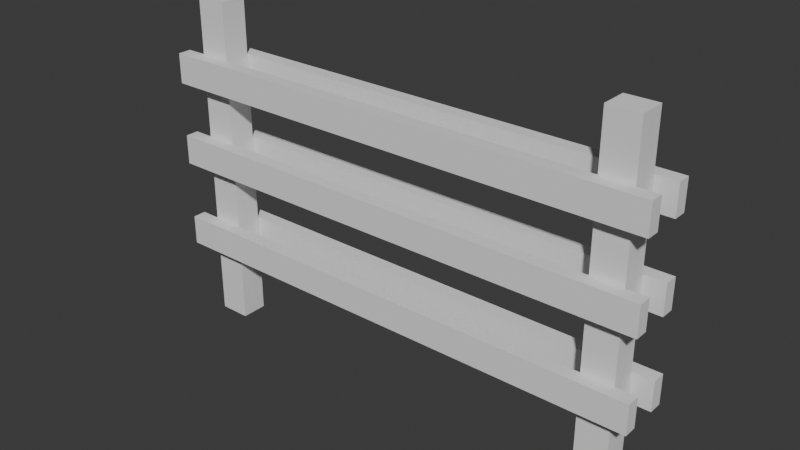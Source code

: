 # Source: fence.section3rung.blend  (saved by Blender 5.0.118; exported with 4.5.12 LTS)
import bpy
from mathutils import Matrix  # noqa: F401  (used for matrix-valued properties, if any)

bpy.ops.wm.read_factory_settings(use_empty=True)
scene = bpy.context.scene
scene.name = 'Scene'

# ---- collections
col_collection = bpy.data.collections.new('Collection'); scene.collection.children.link(col_collection)

# ---- world
world_world = bpy.data.worlds.new('World'); scene.world = world_world
world_world.use_nodes = True; world_world.node_tree.nodes.clear()
_N = world_world.node_tree.nodes; _L = world_world.node_tree.links
n0 = _N.new('ShaderNodeOutputWorld'); n0.name = 'World Output'; n0.location = (200, 100)
n1 = _N.new('ShaderNodeBackground'); n1.name = 'Background'; n1.location = (-200, 100)
n1.inputs[0].default_value = (0.05088, 0.05088, 0.05088, 1.0)
_L.new(n1.outputs[0], n0.inputs[0])
n0.is_active_output = True
world_world.color = (0.05088, 0.05088, 0.05088)
world_world.sun_shadow_jitter_overblur = 0.0

# ---- meshes
me_cube_006 = bpy.data.meshes.new('Cube.006')
me_cube_006.from_pydata([(-1.0, -0.01264, -7.594), (-1.0, -0.01264, 24.37), (-1.0, 0.8874, -7.594), (-1.0, 0.8874, 24.37), (1.0, -0.01264, -7.594), (1.0, -0.01264, 24.37), (1.0, 0.8874, -7.594), (1.0, 0.8874, 24.37)], [], [(0, 1, 3, 2), (2, 3, 7, 6), (6, 7, 5, 4), (4, 5, 1, 0), (2, 6, 4, 0), (7, 3, 1, 5)])
_uv = me_cube_006.uv_layers.new(name='UVMap')
_uv.uv.foreach_set('vector', [0.375, 0.0, 0.625, 0.0, 0.625, 0.25, 0.375, 0.25, 0.375, 0.25, 0.625, 0.25, 0.625, 0.5, 0.375, 0.5, 0.375, 0.5, 0.625, 0.5, 0.625, 0.75, 0.375, 0.75, 0.375, 0.75, 0.625, 0.75, 0.625, 1.0, 0.375, 1.0, 0.125, 0.5, 0.375, 0.5, 0.375, 0.75, 0.125, 0.75, 0.625, 0.5, 0.875, 0.5, 0.875, 0.75, 0.625, 0.75])
me_cube_006.update()
me_cube_005 = bpy.data.meshes.new('Cube.005')
me_cube_005.from_pydata([(-1.0, -0.01264, -7.594), (-1.0, -0.01264, 24.37), (-1.0, 0.8874, -7.594), (-1.0, 0.8874, 24.37), (1.0, -0.01264, -7.594), (1.0, -0.01264, 24.37), (1.0, 0.8874, -7.594), (1.0, 0.8874, 24.37)], [], [(0, 1, 3, 2), (2, 3, 7, 6), (6, 7, 5, 4), (4, 5, 1, 0), (2, 6, 4, 0), (7, 3, 1, 5)])
_uv = me_cube_005.uv_layers.new(name='UVMap')
_uv.uv.foreach_set('vector', [0.375, 0.0, 0.625, 0.0, 0.625, 0.25, 0.375, 0.25, 0.375, 0.25, 0.625, 0.25, 0.625, 0.5, 0.375, 0.5, 0.375, 0.5, 0.625, 0.5, 0.625, 0.75, 0.375, 0.75, 0.375, 0.75, 0.625, 0.75, 0.625, 1.0, 0.375, 1.0, 0.125, 0.5, 0.375, 0.5, 0.375, 0.75, 0.125, 0.75, 0.625, 0.5, 0.875, 0.5, 0.875, 0.75, 0.625, 0.75])
me_cube_005.update()
me_cube_004 = bpy.data.meshes.new('Cube.004')
me_cube_004.from_pydata([(-1.0, -0.01264, -7.594), (-1.0, -0.01264, 24.37), (-1.0, 0.8874, -7.594), (-1.0, 0.8874, 24.37), (1.0, -0.01264, -7.594), (1.0, -0.01264, 24.37), (1.0, 0.8874, -7.594), (1.0, 0.8874, 24.37)], [], [(0, 1, 3, 2), (2, 3, 7, 6), (6, 7, 5, 4), (4, 5, 1, 0), (2, 6, 4, 0), (7, 3, 1, 5)])
_uv = me_cube_004.uv_layers.new(name='UVMap')
_uv.uv.foreach_set('vector', [0.375, 0.0, 0.625, 0.0, 0.625, 0.25, 0.375, 0.25, 0.375, 0.25, 0.625, 0.25, 0.625, 0.5, 0.375, 0.5, 0.375, 0.5, 0.625, 0.5, 0.625, 0.75, 0.375, 0.75, 0.375, 0.75, 0.625, 0.75, 0.625, 1.0, 0.375, 1.0, 0.125, 0.5, 0.375, 0.5, 0.375, 0.75, 0.125, 0.75, 0.625, 0.5, 0.875, 0.5, 0.875, 0.75, 0.625, 0.75])
me_cube_004.update()
me_cube_003 = bpy.data.meshes.new('Cube.003')
me_cube_003.from_pydata([(-1.0, -0.01264, -7.594), (-1.0, -0.01264, 24.37), (-1.0, 0.8874, -7.594), (-1.0, 0.8874, 24.37), (1.0, -0.01264, -7.594), (1.0, -0.01264, 24.37), (1.0, 0.8874, -7.594), (1.0, 0.8874, 24.37)], [], [(0, 1, 3, 2), (2, 3, 7, 6), (6, 7, 5, 4), (4, 5, 1, 0), (2, 6, 4, 0), (7, 3, 1, 5)])
_uv = me_cube_003.uv_layers.new(name='UVMap')
_uv.uv.foreach_set('vector', [0.375, 0.0, 0.625, 0.0, 0.625, 0.25, 0.375, 0.25, 0.375, 0.25, 0.625, 0.25, 0.625, 0.5, 0.375, 0.5, 0.375, 0.5, 0.625, 0.5, 0.625, 0.75, 0.375, 0.75, 0.375, 0.75, 0.625, 0.75, 0.625, 1.0, 0.375, 1.0, 0.125, 0.5, 0.375, 0.5, 0.375, 0.75, 0.125, 0.75, 0.625, 0.5, 0.875, 0.5, 0.875, 0.75, 0.625, 0.75])
me_cube_003.update()
me_cube_002 = bpy.data.meshes.new('Cube.002')
me_cube_002.from_pydata([(-1.0, -0.8874, -1.0), (-1.0, -0.8874, 21.38), (-1.0, 0.8874, -1.0), (-1.0, 0.8874, 21.38), (1.0, -0.8874, -1.0), (1.0, -0.8874, 21.38), (1.0, 0.8874, -1.0), (1.0, 0.8874, 21.38)], [], [(0, 1, 3, 2), (2, 3, 7, 6), (6, 7, 5, 4), (4, 5, 1, 0), (2, 6, 4, 0), (7, 3, 1, 5)])
_uv = me_cube_002.uv_layers.new(name='UVMap')
_uv.uv.foreach_set('vector', [0.375, 0.0, 0.625, 0.0, 0.625, 0.25, 0.375, 0.25, 0.375, 0.25, 0.625, 0.25, 0.625, 0.5, 0.375, 0.5, 0.375, 0.5, 0.625, 0.5, 0.625, 0.75, 0.375, 0.75, 0.375, 0.75, 0.625, 0.75, 0.625, 1.0, 0.375, 1.0, 0.125, 0.5, 0.375, 0.5, 0.375, 0.75, 0.125, 0.75, 0.625, 0.5, 0.875, 0.5, 0.875, 0.75, 0.625, 0.75])
me_cube_002.update()
me_cube_001 = bpy.data.meshes.new('Cube.001')
me_cube_001.from_pydata([(-1.0, -0.8874, -1.0), (-1.0, -0.8874, 21.38), (-1.0, 0.8874, -1.0), (-1.0, 0.8874, 21.38), (1.0, -0.8874, -1.0), (1.0, -0.8874, 21.38), (1.0, 0.8874, -1.0), (1.0, 0.8874, 21.38)], [], [(0, 1, 3, 2), (2, 3, 7, 6), (6, 7, 5, 4), (4, 5, 1, 0), (2, 6, 4, 0), (7, 3, 1, 5)])
_uv = me_cube_001.uv_layers.new(name='UVMap')
_uv.uv.foreach_set('vector', [0.375, 0.0, 0.625, 0.0, 0.625, 0.25, 0.375, 0.25, 0.375, 0.25, 0.625, 0.25, 0.625, 0.5, 0.375, 0.5, 0.375, 0.5, 0.625, 0.5, 0.625, 0.75, 0.375, 0.75, 0.375, 0.75, 0.625, 0.75, 0.625, 1.0, 0.375, 1.0, 0.125, 0.5, 0.375, 0.5, 0.375, 0.75, 0.125, 0.75, 0.625, 0.5, 0.875, 0.5, 0.875, 0.75, 0.625, 0.75])
me_cube_001.update()
me_cube_019 = bpy.data.meshes.new('Cube.019')
me_cube_019.from_pydata([(-1.0, -0.01264, -7.594), (-1.0, -0.01264, 24.37), (-1.0, 0.8874, -7.594), (-1.0, 0.8874, 24.37), (1.0, -0.01264, -7.594), (1.0, -0.01264, 24.37), (1.0, 0.8874, -7.594), (1.0, 0.8874, 24.37)], [], [(0, 1, 3, 2), (2, 3, 7, 6), (6, 7, 5, 4), (4, 5, 1, 0), (2, 6, 4, 0), (7, 3, 1, 5)])
_uv = me_cube_019.uv_layers.new(name='UVMap')
_uv.uv.foreach_set('vector', [0.375, 0.0, 0.625, 0.0, 0.625, 0.25, 0.375, 0.25, 0.375, 0.25, 0.625, 0.25, 0.625, 0.5, 0.375, 0.5, 0.375, 0.5, 0.625, 0.5, 0.625, 0.75, 0.375, 0.75, 0.375, 0.75, 0.625, 0.75, 0.625, 1.0, 0.375, 1.0, 0.125, 0.5, 0.375, 0.5, 0.375, 0.75, 0.125, 0.75, 0.625, 0.5, 0.875, 0.5, 0.875, 0.75, 0.625, 0.75])
me_cube_019.update()
me_cube_020 = bpy.data.meshes.new('Cube.020')
me_cube_020.from_pydata([(-1.0, -0.01264, -7.594), (-1.0, -0.01264, 24.37), (-1.0, 0.8874, -7.594), (-1.0, 0.8874, 24.37), (1.0, -0.01264, -7.594), (1.0, -0.01264, 24.37), (1.0, 0.8874, -7.594), (1.0, 0.8874, 24.37)], [], [(0, 1, 3, 2), (2, 3, 7, 6), (6, 7, 5, 4), (4, 5, 1, 0), (2, 6, 4, 0), (7, 3, 1, 5)])
_uv = me_cube_020.uv_layers.new(name='UVMap')
_uv.uv.foreach_set('vector', [0.375, 0.0, 0.625, 0.0, 0.625, 0.25, 0.375, 0.25, 0.375, 0.25, 0.625, 0.25, 0.625, 0.5, 0.375, 0.5, 0.375, 0.5, 0.625, 0.5, 0.625, 0.75, 0.375, 0.75, 0.375, 0.75, 0.625, 0.75, 0.625, 1.0, 0.375, 1.0, 0.125, 0.5, 0.375, 0.5, 0.375, 0.75, 0.125, 0.75, 0.625, 0.5, 0.875, 0.5, 0.875, 0.75, 0.625, 0.75])
me_cube_020.update()

# ---- objects
ob_cube_006 = bpy.data.objects.new('Cube.006', me_cube_006)
ob_cube_005 = bpy.data.objects.new('Cube.005', me_cube_005)
ob_cube_004 = bpy.data.objects.new('Cube.004', me_cube_004)
ob_cube_003 = bpy.data.objects.new('Cube.003', me_cube_003)
ob_cube_002 = bpy.data.objects.new('Cube.002', me_cube_002)
ob_cube_001 = bpy.data.objects.new('Cube.001', me_cube_001)
ob_cube_007 = bpy.data.objects.new('Cube.007', me_cube_019)
ob_cube_008 = bpy.data.objects.new('Cube.008', me_cube_020)

# ---- transforms, parenting, visibility, modifiers, constraints
ob_cube_006.location = (-0.5239, -0.1037, 0.3534)
ob_cube_006.rotation_euler = (-1.344e-07, 1.571, 0.0)
ob_cube_006.scale = (0.0594, 0.0594, 0.06235)
ob_cube_005.location = (-0.5239, 0.05762, 0.3534)
ob_cube_005.rotation_euler = (-1.344e-07, 1.571, 0.0)
ob_cube_005.scale = (0.0594, 0.0594, 0.06235)
ob_cube_004.location = (-0.5239, 0.05762, 1.043)
ob_cube_004.rotation_euler = (-1.344e-07, 1.571, 0.0)
ob_cube_004.scale = (0.0594, 0.0594, 0.06235)
ob_cube_003.location = (-0.5239, -0.1037, 1.043)
ob_cube_003.rotation_euler = (-1.344e-07, 1.571, 0.0)
ob_cube_003.scale = (0.0594, 0.0594, 0.06235)
ob_cube_002.location = (-0.8565, 0.00244, 0.05285)
ob_cube_002.scale = (0.06235, 0.0594, 0.0594)
ob_cube_001.location = (0.851, 0.00244, 0.05285)
ob_cube_001.scale = (0.06235, 0.0594, 0.0594)
ob_cube_007.location = (-0.5239, -0.1037, 0.7084)
ob_cube_007.rotation_euler = (-1.344e-07, 1.571, 0.0)
ob_cube_007.scale = (0.0594, 0.0594, 0.06235)
ob_cube_008.location = (-0.5239, 0.05762, 0.7084)
ob_cube_008.rotation_euler = (-1.344e-07, 1.571, 0.0)
ob_cube_008.scale = (0.0594, 0.0594, 0.06235)

# ---- collection membership
col_collection.objects.link(ob_cube_006)
col_collection.objects.link(ob_cube_005)
col_collection.objects.link(ob_cube_004)
col_collection.objects.link(ob_cube_003)
col_collection.objects.link(ob_cube_002)
col_collection.objects.link(ob_cube_001)
col_collection.objects.link(ob_cube_007)
col_collection.objects.link(ob_cube_008)

# ---- scene / render settings (as saved in the file)
scene.frame_start = 1; scene.frame_end = 250; scene.frame_set(1)
scene.render.engine = 'BLENDER_EEVEE_NEXT'
scene.render.bake_bias = 0.0
scene.render.bake_samples = 0
scene.cycles.sampling_pattern = 'TABULATED_SOBOL'
scene.eevee.use_volume_custom_range = False
bpy.context.view_layer.update()

# ---- added for rendering (the .blend has no active camera and no usable light): camera, sun
cam_auto = bpy.data.cameras.new('AutoCamera')
cam_auto.lens = 50.0
cam_auto.sensor_width = 36.0
cam_auto.clip_end = 1000.0
ob_auto_camera = bpy.data.objects.new('AutoCamera', cam_auto)
scene.collection.objects.link(ob_auto_camera)
ob_auto_camera.location = (2.2243, -2.6674, 2.43841)
ob_auto_camera.rotation_euler = (1.09748, -7.21219e-08, 0.694738)
scene.camera = ob_auto_camera
light_auto_sun = bpy.data.lights.new('AutoSun', 'SUN')
light_auto_sun.energy = 3.0
light_auto_sun.angle = 0.0523599
ob_auto_sun = bpy.data.objects.new('AutoSun', light_auto_sun)
scene.collection.objects.link(ob_auto_sun)
ob_auto_sun.rotation_euler = (0.872665, 0.174533, 0.523599)
bpy.context.view_layer.update()

